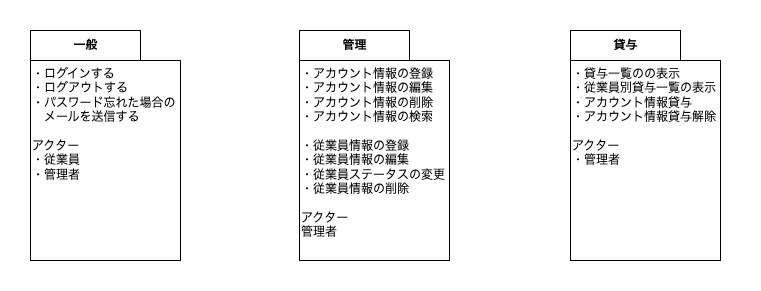

The diagram above was exported from draw.io. Its source (the exported page's mxGraphModel, read from the mxfile embedded in the PNG):
<mxGraphModel dx="1396" dy="595" grid="1" gridSize="10" guides="1" tooltips="1" connect="1" arrows="1" fold="1" page="1" pageScale="1" pageWidth="827" pageHeight="1169" math="0" shadow="0">
  <root>
    <mxCell id="0" />
    <mxCell id="1" parent="0" />
    <mxCell id="2" value="" style="rounded=0;whiteSpace=wrap;html=1;fontColor=default;strokeColor=none;" vertex="1" parent="1">
      <mxGeometry x="40" y="310" width="760" height="290" as="geometry" />
    </mxCell>
    <mxCell id="3" value="一般" style="shape=folder;fontStyle=1;tabWidth=110;tabHeight=30;tabPosition=left;html=1;boundedLbl=1;labelInHeader=1;container=1;collapsible=0;" vertex="1" parent="1">
      <mxGeometry x="70" y="340" width="150" height="230" as="geometry" />
    </mxCell>
    <mxCell id="4" value="・ログインする&lt;br&gt;・ログアウトする&lt;br&gt;・パスワード忘れた場合の&lt;br&gt;　メールを送信する&lt;br&gt;&lt;br&gt;アクター&lt;br&gt;・従業員&lt;br&gt;・管理者" style="html=1;strokeColor=none;resizeWidth=1;resizeHeight=1;fillColor=none;part=1;connectable=0;allowArrows=0;deletable=0;align=left;verticalAlign=top;" vertex="1" parent="3">
      <mxGeometry width="150" height="200" relative="1" as="geometry">
        <mxPoint y="30" as="offset" />
      </mxGeometry>
    </mxCell>
    <mxCell id="5" value="管理" style="shape=folder;fontStyle=1;tabWidth=110;tabHeight=30;tabPosition=left;html=1;boundedLbl=1;labelInHeader=1;container=1;collapsible=0;" vertex="1" parent="1">
      <mxGeometry x="339" y="340" width="150" height="230" as="geometry" />
    </mxCell>
    <mxCell id="6" value="・アカウント情報の登録&lt;br&gt;・アカウント情報の編集&lt;br&gt;・アカウント情報の削除&lt;br&gt;・アカウント情報の検索&lt;br&gt;&lt;br&gt;・従業員情報の登録&lt;br&gt;・従業員情報の編集&lt;br&gt;・従業員ステータスの変更&lt;br&gt;・従業員情報の削除&lt;br&gt;&lt;br&gt;アクター&lt;br&gt;管理者" style="html=1;strokeColor=none;resizeWidth=1;resizeHeight=1;fillColor=none;part=1;connectable=0;allowArrows=0;deletable=0;align=left;verticalAlign=top;" vertex="1" parent="5">
      <mxGeometry width="150" height="200" relative="1" as="geometry">
        <mxPoint y="30" as="offset" />
      </mxGeometry>
    </mxCell>
    <mxCell id="7" value="貸与" style="shape=folder;fontStyle=1;tabWidth=110;tabHeight=30;tabPosition=left;html=1;boundedLbl=1;labelInHeader=1;container=1;collapsible=0;" vertex="1" parent="1">
      <mxGeometry x="610" y="340" width="150" height="230" as="geometry" />
    </mxCell>
    <mxCell id="8" value="・貸与一覧のの表示&lt;br&gt;・従業員別貸与一覧の表示&lt;br&gt;・アカウント情報貸与&lt;br&gt;・アカウント情報貸与解除&lt;br&gt;&lt;br&gt;アクター&lt;br&gt;・管理者" style="html=1;strokeColor=none;resizeWidth=1;resizeHeight=1;fillColor=none;part=1;connectable=0;allowArrows=0;deletable=0;align=left;verticalAlign=top;" vertex="1" parent="7">
      <mxGeometry width="150" height="200" relative="1" as="geometry">
        <mxPoint y="30" as="offset" />
      </mxGeometry>
    </mxCell>
  </root>
</mxGraphModel>